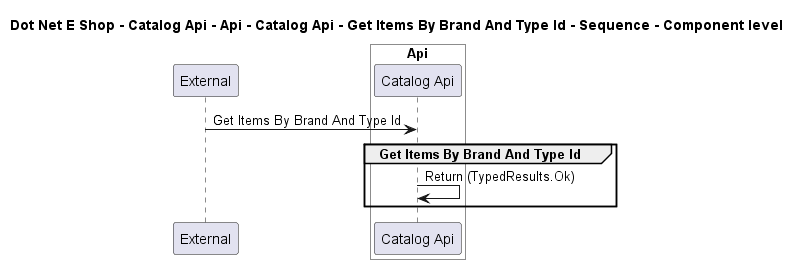

The diagram above was rendered by PlantUML. Its source (embedded in the PNG):
@startuml

title Dot Net E Shop - Catalog Api - Api - Catalog Api - Get Items By Brand And Type Id - Sequence - Component level

participant "External" as C4InterFlow.SoftwareSystems.ExternalSystem

box "Catalog Api" #White
    
box "Api" #White
    participant "Catalog Api" as DotNetEShop.SoftwareSystems.CatalogApi.Containers.Api.Components.CatalogApi
end box

end box


C4InterFlow.SoftwareSystems.ExternalSystem -> DotNetEShop.SoftwareSystems.CatalogApi.Containers.Api.Components.CatalogApi : Get Items By Brand And Type Id
group Get Items By Brand And Type Id
DotNetEShop.SoftwareSystems.CatalogApi.Containers.Api.Components.CatalogApi -> DotNetEShop.SoftwareSystems.CatalogApi.Containers.Api.Components.CatalogApi : Return (TypedResults.Ok)
end


@enduml